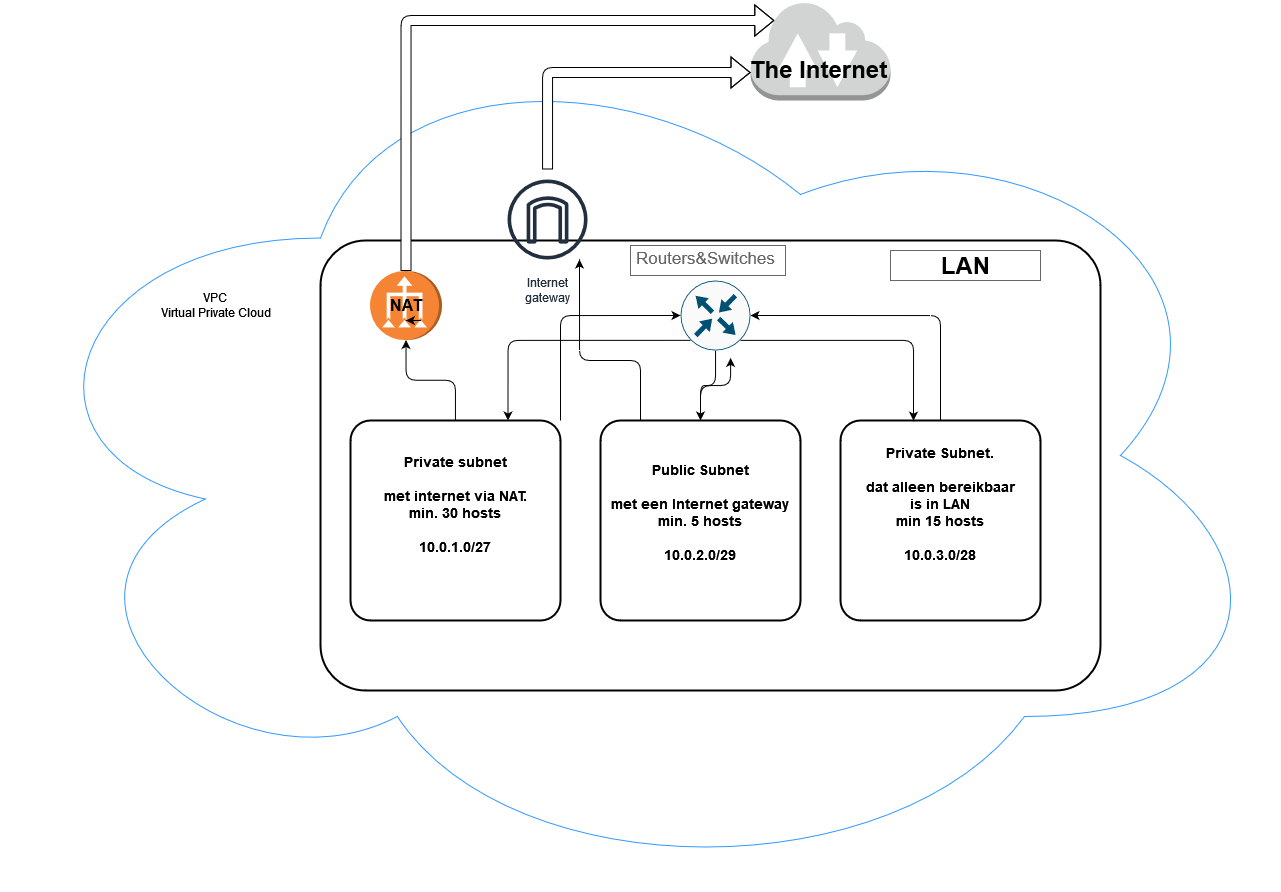

The diagram above was exported from draw.io. Its source (the exported page's mxGraphModel, read from the mxfile embedded in the PNG):
<mxGraphModel dx="1274" dy="1836" grid="0" gridSize="10" guides="0" tooltips="1" connect="1" arrows="1" fold="1" page="1" pageScale="1" pageWidth="850" pageHeight="1100" math="0" shadow="0">
  <root>
    <mxCell id="0" />
    <mxCell id="1" parent="0" />
    <mxCell id="86SXcDMA6rlbpeTVH5Bz-2" value="" style="ellipse;shape=cloud;whiteSpace=wrap;html=1;fillColor=#FFFFFF;strokeColor=#3399FF;rounded=1;" parent="1" vertex="1">
      <mxGeometry x="120" y="-220" width="1280" height="870" as="geometry" />
    </mxCell>
    <mxCell id="86SXcDMA6rlbpeTVH5Bz-18" value="" style="rounded=1;arcSize=10;dashed=0;fillColor=none;gradientColor=none;strokeWidth=2;" parent="1" vertex="1">
      <mxGeometry x="440" width="780" height="450" as="geometry" />
    </mxCell>
    <mxCell id="86SXcDMA6rlbpeTVH5Bz-3" value="VPC&lt;br&gt;Virtual Private Cloud" style="text;html=1;resizable=0;autosize=1;align=center;verticalAlign=middle;points=[];fillColor=none;strokeColor=none;rounded=1;" parent="1" vertex="1">
      <mxGeometry x="270" y="50" width="130" height="30" as="geometry" />
    </mxCell>
    <mxCell id="86SXcDMA6rlbpeTVH5Bz-24" style="edgeStyle=orthogonalEdgeStyle;rounded=1;orthogonalLoop=1;jettySize=auto;html=1;" parent="1" source="86SXcDMA6rlbpeTVH5Bz-12" target="86SXcDMA6rlbpeTVH5Bz-20" edge="1">
      <mxGeometry relative="1" as="geometry" />
    </mxCell>
    <mxCell id="FBaeV6zIPvlzsN-uIj8U-23" style="edgeStyle=orthogonalEdgeStyle;rounded=1;orthogonalLoop=1;jettySize=auto;html=1;exitX=1;exitY=0;exitDx=0;exitDy=0;entryX=0.5;entryY=1;entryDx=0;entryDy=0;entryPerimeter=0;fontSize=16;" parent="1" source="86SXcDMA6rlbpeTVH5Bz-12" target="FBaeV6zIPvlzsN-uIj8U-14" edge="1">
      <mxGeometry relative="1" as="geometry" />
    </mxCell>
    <mxCell id="86SXcDMA6rlbpeTVH5Bz-12" value="Private subnet &#10;&#10;met internet via NAT.&#10;min. 30 hosts&#10;&#10;10.0.1.0/27&#10;&#10;" style="rounded=1;arcSize=10;dashed=0;fillColor=none;gradientColor=none;strokeWidth=2;fontSize=14;fontStyle=1" parent="1" vertex="1">
      <mxGeometry x="470" y="180" width="210" height="200" as="geometry" />
    </mxCell>
    <mxCell id="FBaeV6zIPvlzsN-uIj8U-13" style="edgeStyle=orthogonalEdgeStyle;rounded=1;orthogonalLoop=1;jettySize=auto;html=1;fontSize=16;" parent="1" source="86SXcDMA6rlbpeTVH5Bz-14" edge="1">
      <mxGeometry relative="1" as="geometry">
        <mxPoint x="699" y="19" as="targetPoint" />
        <Array as="points">
          <mxPoint x="760" y="120" />
          <mxPoint x="699" y="120" />
        </Array>
      </mxGeometry>
    </mxCell>
    <mxCell id="FBaeV6zIPvlzsN-uIj8U-20" style="edgeStyle=orthogonalEdgeStyle;rounded=1;orthogonalLoop=1;jettySize=auto;html=1;entryX=1.106;entryY=0.284;entryDx=0;entryDy=0;entryPerimeter=0;fontSize=16;" parent="1" source="86SXcDMA6rlbpeTVH5Bz-14" target="FBaeV6zIPvlzsN-uIj8U-14" edge="1">
      <mxGeometry relative="1" as="geometry" />
    </mxCell>
    <mxCell id="86SXcDMA6rlbpeTVH5Bz-14" value="Public Subnet&#10;&#10;met een Internet gateway&#10;min. 5 hosts&#10;&#10;10.0.2.0/29&#10;" style="rounded=1;arcSize=10;dashed=0;fillColor=none;gradientColor=none;strokeWidth=2;fontSize=14;fontStyle=1" parent="1" vertex="1">
      <mxGeometry x="720" y="180" width="200" height="200" as="geometry" />
    </mxCell>
    <mxCell id="FBaeV6zIPvlzsN-uIj8U-18" style="edgeStyle=orthogonalEdgeStyle;rounded=1;orthogonalLoop=1;jettySize=auto;html=1;entryX=0.5;entryY=0;entryDx=0;entryDy=0;entryPerimeter=0;fontSize=16;" parent="1" source="86SXcDMA6rlbpeTVH5Bz-15" target="FBaeV6zIPvlzsN-uIj8U-14" edge="1">
      <mxGeometry relative="1" as="geometry">
        <Array as="points">
          <mxPoint x="1060" y="75" />
        </Array>
      </mxGeometry>
    </mxCell>
    <mxCell id="86SXcDMA6rlbpeTVH5Bz-15" value="Private Subnet. &#10;&#10;dat alleen bereikbaar &#10;is in LAN&#10;min 15 hosts&#10;&#10;10.0.3.0/28&#10;&#10;" style="rounded=1;arcSize=10;dashed=0;fillColor=none;gradientColor=none;strokeWidth=2;fontSize=14;fontStyle=1" parent="1" vertex="1">
      <mxGeometry x="960" y="180" width="200" height="200" as="geometry" />
    </mxCell>
    <mxCell id="86SXcDMA6rlbpeTVH5Bz-25" style="edgeStyle=orthogonalEdgeStyle;rounded=1;orthogonalLoop=1;jettySize=auto;html=1;exitX=1;exitY=0.5;exitDx=0;exitDy=0;exitPerimeter=0;entryX=0.17;entryY=0.2;entryDx=0;entryDy=0;entryPerimeter=0;shape=flexArrow;fillColor=default;" parent="1" source="86SXcDMA6rlbpeTVH5Bz-20" target="86SXcDMA6rlbpeTVH5Bz-31" edge="1">
      <mxGeometry relative="1" as="geometry">
        <Array as="points">
          <mxPoint x="526" y="-220" />
        </Array>
      </mxGeometry>
    </mxCell>
    <mxCell id="86SXcDMA6rlbpeTVH5Bz-20" value="" style="outlineConnect=0;dashed=0;verticalLabelPosition=bottom;verticalAlign=top;align=center;html=1;shape=mxgraph.aws3.vpc_nat_gateway;fillColor=#F58534;gradientColor=none;rotation=-90;rounded=1;" parent="1" vertex="1">
      <mxGeometry x="491" y="29" width="69" height="72" as="geometry" />
    </mxCell>
    <mxCell id="86SXcDMA6rlbpeTVH5Bz-31" value="" style="outlineConnect=0;dashed=0;verticalLabelPosition=bottom;verticalAlign=top;align=center;html=1;shape=mxgraph.aws3.internet_2;fillColor=#D2D3D3;gradientColor=none;rounded=1;strokeColor=#3399FF;" parent="1" vertex="1">
      <mxGeometry x="870" y="-240" width="140" height="100" as="geometry" />
    </mxCell>
    <mxCell id="FBaeV6zIPvlzsN-uIj8U-1" value="&lt;div align=&quot;center&quot;&gt;The Internet&lt;/div&gt;&lt;div align=&quot;center&quot;&gt;&lt;br&gt;&lt;/div&gt;" style="text;strokeColor=none;fillColor=none;html=1;fontSize=24;fontStyle=1;verticalAlign=middle;align=center;rounded=1;" parent="1" vertex="1">
      <mxGeometry x="841" y="-180" width="194" height="45" as="geometry" />
    </mxCell>
    <mxCell id="FBaeV6zIPvlzsN-uIj8U-5" style="edgeStyle=orthogonalEdgeStyle;rounded=1;orthogonalLoop=1;jettySize=auto;html=1;fontSize=16;shape=flexArrow;fillColor=default;" parent="1" source="86SXcDMA6rlbpeTVH5Bz-7" target="86SXcDMA6rlbpeTVH5Bz-31" edge="1">
      <mxGeometry relative="1" as="geometry">
        <Array as="points">
          <mxPoint x="667" y="-168" />
        </Array>
      </mxGeometry>
    </mxCell>
    <mxCell id="86SXcDMA6rlbpeTVH5Bz-7" value="Internet&#10;gateway" style="sketch=0;outlineConnect=0;fontColor=#232F3E;gradientColor=none;strokeColor=#232F3E;fillColor=none;dashed=0;verticalLabelPosition=bottom;verticalAlign=top;align=center;html=1;fontSize=12;fontStyle=0;aspect=fixed;shape=mxgraph.aws4.resourceIcon;resIcon=mxgraph.aws4.internet_gateway;rounded=1;" parent="1" vertex="1">
      <mxGeometry x="617" y="-71" width="100" height="100" as="geometry" />
    </mxCell>
    <mxCell id="FBaeV6zIPvlzsN-uIj8U-4" value="&lt;font style=&quot;font-size: 16px&quot;&gt;&lt;b&gt;NAT&lt;/b&gt;&lt;/font&gt;" style="text;html=1;strokeColor=none;fillColor=none;align=center;verticalAlign=middle;whiteSpace=wrap;rounded=0;fontSize=14;" parent="1" vertex="1">
      <mxGeometry x="495.5" y="50" width="60" height="30" as="geometry" />
    </mxCell>
    <mxCell id="FBaeV6zIPvlzsN-uIj8U-7" style="edgeStyle=orthogonalEdgeStyle;rounded=1;orthogonalLoop=1;jettySize=auto;html=1;exitX=0.75;exitY=1;exitDx=0;exitDy=0;entryX=0.5;entryY=1;entryDx=0;entryDy=0;fontSize=16;" parent="1" source="FBaeV6zIPvlzsN-uIj8U-4" target="FBaeV6zIPvlzsN-uIj8U-4" edge="1">
      <mxGeometry relative="1" as="geometry" />
    </mxCell>
    <mxCell id="FBaeV6zIPvlzsN-uIj8U-8" value="LAN" style="text;strokeColor=none;fillColor=none;html=1;fontSize=24;fontStyle=1;verticalAlign=middle;align=center;rounded=1;" parent="1" vertex="1">
      <mxGeometry x="1035" y="5" width="100" height="40" as="geometry" />
    </mxCell>
    <mxCell id="FBaeV6zIPvlzsN-uIj8U-12" value="" style="strokeWidth=1;shadow=0;dashed=0;align=center;html=1;shape=mxgraph.mockup.text.textBox;fontColor=#666666;align=left;fontSize=17;spacingLeft=4;spacingTop=-3;strokeColor=#666666;mainText=;rounded=1;fillColor=none;" parent="1" vertex="1">
      <mxGeometry x="1010" y="10" width="150" height="30" as="geometry" />
    </mxCell>
    <mxCell id="FBaeV6zIPvlzsN-uIj8U-19" style="edgeStyle=orthogonalEdgeStyle;rounded=1;orthogonalLoop=1;jettySize=auto;html=1;fontSize=16;" parent="1" source="FBaeV6zIPvlzsN-uIj8U-14" target="86SXcDMA6rlbpeTVH5Bz-14" edge="1">
      <mxGeometry relative="1" as="geometry" />
    </mxCell>
    <mxCell id="FBaeV6zIPvlzsN-uIj8U-21" style="edgeStyle=orthogonalEdgeStyle;rounded=1;orthogonalLoop=1;jettySize=auto;html=1;exitX=0.8555;exitY=0.145;exitDx=0;exitDy=0;exitPerimeter=0;entryX=0.365;entryY=0.001;entryDx=0;entryDy=0;entryPerimeter=0;fontSize=16;" parent="1" source="FBaeV6zIPvlzsN-uIj8U-14" target="86SXcDMA6rlbpeTVH5Bz-15" edge="1">
      <mxGeometry relative="1" as="geometry" />
    </mxCell>
    <mxCell id="FBaeV6zIPvlzsN-uIj8U-22" style="edgeStyle=orthogonalEdgeStyle;rounded=1;orthogonalLoop=1;jettySize=auto;html=1;exitX=0.855;exitY=0.8555;exitDx=0;exitDy=0;exitPerimeter=0;entryX=0.75;entryY=0;entryDx=0;entryDy=0;fontSize=16;" parent="1" source="FBaeV6zIPvlzsN-uIj8U-14" target="86SXcDMA6rlbpeTVH5Bz-12" edge="1">
      <mxGeometry relative="1" as="geometry" />
    </mxCell>
    <mxCell id="FBaeV6zIPvlzsN-uIj8U-14" value="" style="sketch=0;points=[[0.5,0,0],[1,0.5,0],[0.5,1,0],[0,0.5,0],[0.145,0.145,0],[0.8555,0.145,0],[0.855,0.8555,0],[0.145,0.855,0]];verticalLabelPosition=bottom;html=1;verticalAlign=top;aspect=fixed;align=center;pointerEvents=1;shape=mxgraph.cisco19.rect;prIcon=router;fillColor=#FAFAFA;strokeColor=#005073;rounded=1;fontSize=16;direction=south;" parent="1" vertex="1">
      <mxGeometry x="800" y="40" width="70" height="70" as="geometry" />
    </mxCell>
    <mxCell id="FBaeV6zIPvlzsN-uIj8U-17" value="&lt;div align=&quot;center&quot;&gt;Routers&amp;amp;Switches&lt;/div&gt;" style="strokeWidth=1;shadow=0;dashed=0;align=center;html=1;shape=mxgraph.mockup.text.textBox;fontColor=#666666;align=left;fontSize=17;spacingLeft=4;spacingTop=-3;strokeColor=#666666;mainText=;rounded=1;fillColor=none;" parent="1" vertex="1">
      <mxGeometry x="750" y="5" width="155" height="30" as="geometry" />
    </mxCell>
  </root>
</mxGraphModel>